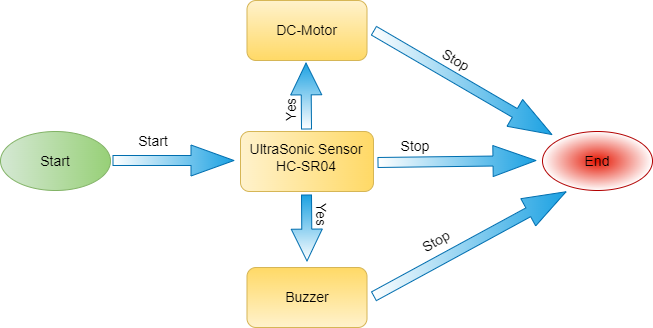

The diagram above was exported from draw.io. Its source (the exported page's mxGraphModel, read from the mxfile embedded in the PNG):
<mxGraphModel dx="1268" dy="431" grid="0" gridSize="10" guides="1" tooltips="1" connect="1" arrows="1" fold="1" page="0" pageScale="1" pageWidth="827" pageHeight="1169" math="0" shadow="0">
  <root>
    <mxCell id="0" />
    <mxCell id="1" parent="0" />
    <mxCell id="-sHmtEoMQcQgv_aJ6ZR5-2" value="" style="ellipse;whiteSpace=wrap;html=1;hachureGap=4;fillColor=#d5e8d4;strokeColor=#82b366;gradientColor=#97d077;gradientDirection=east;" vertex="1" parent="1">
      <mxGeometry x="-74" y="188" width="110" height="59" as="geometry" />
    </mxCell>
    <mxCell id="-sHmtEoMQcQgv_aJ6ZR5-3" value="" style="ellipse;whiteSpace=wrap;html=1;hachureGap=4;fillColor=#e51400;fontColor=#ffffff;strokeColor=#B20000;gradientColor=#ffffff;gradientDirection=radial;" vertex="1" parent="1">
      <mxGeometry x="468" y="188" width="110" height="59" as="geometry" />
    </mxCell>
    <mxCell id="-sHmtEoMQcQgv_aJ6ZR5-4" value="&lt;font style=&quot;font-size: 14px&quot;&gt;Start&lt;/font&gt;" style="text;html=1;align=center;verticalAlign=middle;whiteSpace=wrap;rounded=0;hachureGap=4;gradientDirection=east;" vertex="1" parent="1">
      <mxGeometry x="-49" y="202.5" width="60" height="30" as="geometry" />
    </mxCell>
    <mxCell id="-sHmtEoMQcQgv_aJ6ZR5-5" value="End" style="text;html=1;align=center;verticalAlign=middle;whiteSpace=wrap;rounded=0;hachureGap=4;fontSize=14;gradientDirection=radial;" vertex="1" parent="1">
      <mxGeometry x="493" y="202.5" width="60" height="30" as="geometry" />
    </mxCell>
    <mxCell id="-sHmtEoMQcQgv_aJ6ZR5-6" value="" style="rounded=1;whiteSpace=wrap;html=1;hachureGap=4;fontSize=14;fillColor=#fff2cc;gradientColor=#ffd966;strokeColor=#d6b656;gradientDirection=south;" vertex="1" parent="1">
      <mxGeometry x="172.5" y="57" width="120" height="60" as="geometry" />
    </mxCell>
    <mxCell id="-sHmtEoMQcQgv_aJ6ZR5-7" value="" style="rounded=1;whiteSpace=wrap;html=1;hachureGap=4;fontSize=14;fillColor=#fff2cc;gradientColor=#ffd966;strokeColor=#d6b656;gradientDirection=north;" vertex="1" parent="1">
      <mxGeometry x="172.5" y="324" width="120" height="60" as="geometry" />
    </mxCell>
    <mxCell id="-sHmtEoMQcQgv_aJ6ZR5-8" value="" style="rounded=1;whiteSpace=wrap;html=1;hachureGap=4;fontSize=14;fillColor=#fff2cc;gradientColor=#ffd966;strokeColor=#d6b656;gradientDirection=east;" vertex="1" parent="1">
      <mxGeometry x="166" y="188" width="133" height="60" as="geometry" />
    </mxCell>
    <mxCell id="-sHmtEoMQcQgv_aJ6ZR5-9" value="UltraSonic Sensor&lt;br&gt;HC-SR04" style="text;html=1;align=center;verticalAlign=middle;whiteSpace=wrap;rounded=0;hachureGap=4;fontSize=14;gradientDirection=east;" vertex="1" parent="1">
      <mxGeometry x="174" y="199" width="116" height="30" as="geometry" />
    </mxCell>
    <mxCell id="-sHmtEoMQcQgv_aJ6ZR5-10" value="DC-Motor" style="text;html=1;align=center;verticalAlign=middle;whiteSpace=wrap;rounded=0;hachureGap=4;fontSize=14;gradientDirection=south;" vertex="1" parent="1">
      <mxGeometry x="193" y="71.5" width="79" height="30" as="geometry" />
    </mxCell>
    <mxCell id="-sHmtEoMQcQgv_aJ6ZR5-11" value="Buzzer" style="text;html=1;align=center;verticalAlign=middle;whiteSpace=wrap;rounded=0;hachureGap=4;fontSize=14;gradientDirection=north;" vertex="1" parent="1">
      <mxGeometry x="202.5" y="339" width="60" height="30" as="geometry" />
    </mxCell>
    <mxCell id="-sHmtEoMQcQgv_aJ6ZR5-12" value="" style="shape=flexArrow;endArrow=classic;html=1;rounded=0;fontSize=14;startSize=14;endSize=14;sourcePerimeterSpacing=8;targetPerimeterSpacing=8;curved=1;fillColor=#1ba1e2;strokeColor=#006EAF;gradientColor=#ffffff;gradientDirection=west;" edge="1" parent="1">
      <mxGeometry width="50" height="50" relative="1" as="geometry">
        <mxPoint x="38" y="217" as="sourcePoint" />
        <mxPoint x="160" y="217" as="targetPoint" />
      </mxGeometry>
    </mxCell>
    <mxCell id="-sHmtEoMQcQgv_aJ6ZR5-13" value="" style="shape=flexArrow;endArrow=classic;html=1;rounded=0;fontSize=14;startSize=14;endSize=14;sourcePerimeterSpacing=8;targetPerimeterSpacing=8;curved=1;fillColor=#1ba1e2;strokeColor=#006EAF;gradientColor=#ffffff;gradientDirection=west;" edge="1" parent="1">
      <mxGeometry width="50" height="50" relative="1" as="geometry">
        <mxPoint x="303" y="219" as="sourcePoint" />
        <mxPoint x="462" y="217" as="targetPoint" />
      </mxGeometry>
    </mxCell>
    <mxCell id="-sHmtEoMQcQgv_aJ6ZR5-16" value="" style="shape=flexArrow;endArrow=classic;html=1;rounded=0;fontSize=14;startSize=14;endSize=14;sourcePerimeterSpacing=8;targetPerimeterSpacing=8;curved=1;fillColor=#1ba1e2;strokeColor=#006EAF;gradientDirection=west;gradientColor=#ffffff;" edge="1" parent="1" target="-sHmtEoMQcQgv_aJ6ZR5-3">
      <mxGeometry width="50" height="50" relative="1" as="geometry">
        <mxPoint x="299" y="87" as="sourcePoint" />
        <mxPoint x="349" y="37" as="targetPoint" />
      </mxGeometry>
    </mxCell>
    <mxCell id="-sHmtEoMQcQgv_aJ6ZR5-17" value="" style="shape=flexArrow;endArrow=classic;html=1;rounded=0;fontSize=14;startSize=14;endSize=14;sourcePerimeterSpacing=8;targetPerimeterSpacing=8;curved=1;entryX=0.218;entryY=1.017;entryDx=0;entryDy=0;entryPerimeter=0;fillColor=#1ba1e2;gradientDirection=west;strokeColor=#006EAF;gradientColor=#ffffff;" edge="1" parent="1" target="-sHmtEoMQcQgv_aJ6ZR5-3">
      <mxGeometry width="50" height="50" relative="1" as="geometry">
        <mxPoint x="299" y="353" as="sourcePoint" />
        <mxPoint x="477.8919912039389" y="457.3212448951432" as="targetPoint" />
      </mxGeometry>
    </mxCell>
    <mxCell id="-sHmtEoMQcQgv_aJ6ZR5-22" value="" style="shape=flexArrow;endArrow=classic;html=1;rounded=0;fontSize=14;startSize=14;endSize=10.29;sourcePerimeterSpacing=8;targetPerimeterSpacing=8;curved=1;width=10;fillColor=#1ba1e2;strokeColor=#006EAF;gradientColor=#ffffff;gradientDirection=south;" edge="1" parent="1">
      <mxGeometry width="50" height="50" relative="1" as="geometry">
        <mxPoint x="232" y="251" as="sourcePoint" />
        <mxPoint x="232.5" y="318" as="targetPoint" />
      </mxGeometry>
    </mxCell>
    <mxCell id="-sHmtEoMQcQgv_aJ6ZR5-23" value="" style="shape=flexArrow;endArrow=classic;html=1;rounded=0;fontSize=14;startSize=14;endSize=10.29;sourcePerimeterSpacing=8;targetPerimeterSpacing=8;curved=1;width=10;fillColor=#1ba1e2;strokeColor=#006EAF;gradientColor=#ffffff;gradientDirection=south;" edge="1" parent="1">
      <mxGeometry width="50" height="50" relative="1" as="geometry">
        <mxPoint x="232" y="186" as="sourcePoint" />
        <mxPoint x="231.5" y="119" as="targetPoint" />
      </mxGeometry>
    </mxCell>
    <mxCell id="-sHmtEoMQcQgv_aJ6ZR5-24" value="Start" style="text;html=1;strokeColor=none;fillColor=none;align=center;verticalAlign=middle;whiteSpace=wrap;rounded=0;hachureGap=4;fontSize=14;" vertex="1" parent="1">
      <mxGeometry x="49" y="183" width="60" height="30" as="geometry" />
    </mxCell>
    <mxCell id="-sHmtEoMQcQgv_aJ6ZR5-25" value="Stop" style="text;html=1;strokeColor=none;fillColor=none;align=center;verticalAlign=middle;whiteSpace=wrap;rounded=0;hachureGap=4;fontSize=14;" vertex="1" parent="1">
      <mxGeometry x="311" y="188" width="60" height="30" as="geometry" />
    </mxCell>
    <mxCell id="-sHmtEoMQcQgv_aJ6ZR5-26" value="Yes" style="text;html=1;strokeColor=none;fillColor=none;align=center;verticalAlign=middle;whiteSpace=wrap;rounded=0;hachureGap=4;fontSize=14;rotation=-90;" vertex="1" parent="1">
      <mxGeometry x="187" y="151" width="60" height="30" as="geometry" />
    </mxCell>
    <mxCell id="-sHmtEoMQcQgv_aJ6ZR5-27" value="Yes" style="text;html=1;strokeColor=none;fillColor=none;align=center;verticalAlign=middle;whiteSpace=wrap;rounded=0;hachureGap=4;fontSize=14;rotation=90;" vertex="1" parent="1">
      <mxGeometry x="217" y="256" width="60" height="30" as="geometry" />
    </mxCell>
    <mxCell id="-sHmtEoMQcQgv_aJ6ZR5-28" value="Stop" style="text;html=1;strokeColor=none;fillColor=none;align=center;verticalAlign=middle;whiteSpace=wrap;rounded=0;hachureGap=4;fontSize=14;rotation=-30;" vertex="1" parent="1">
      <mxGeometry x="332" y="283" width="60" height="30" as="geometry" />
    </mxCell>
    <mxCell id="-sHmtEoMQcQgv_aJ6ZR5-29" value="Stop" style="text;html=1;strokeColor=none;fillColor=none;align=center;verticalAlign=middle;whiteSpace=wrap;rounded=0;hachureGap=4;fontSize=14;rotation=30;" vertex="1" parent="1">
      <mxGeometry x="352" y="101.5" width="60" height="30" as="geometry" />
    </mxCell>
  </root>
</mxGraphModel>